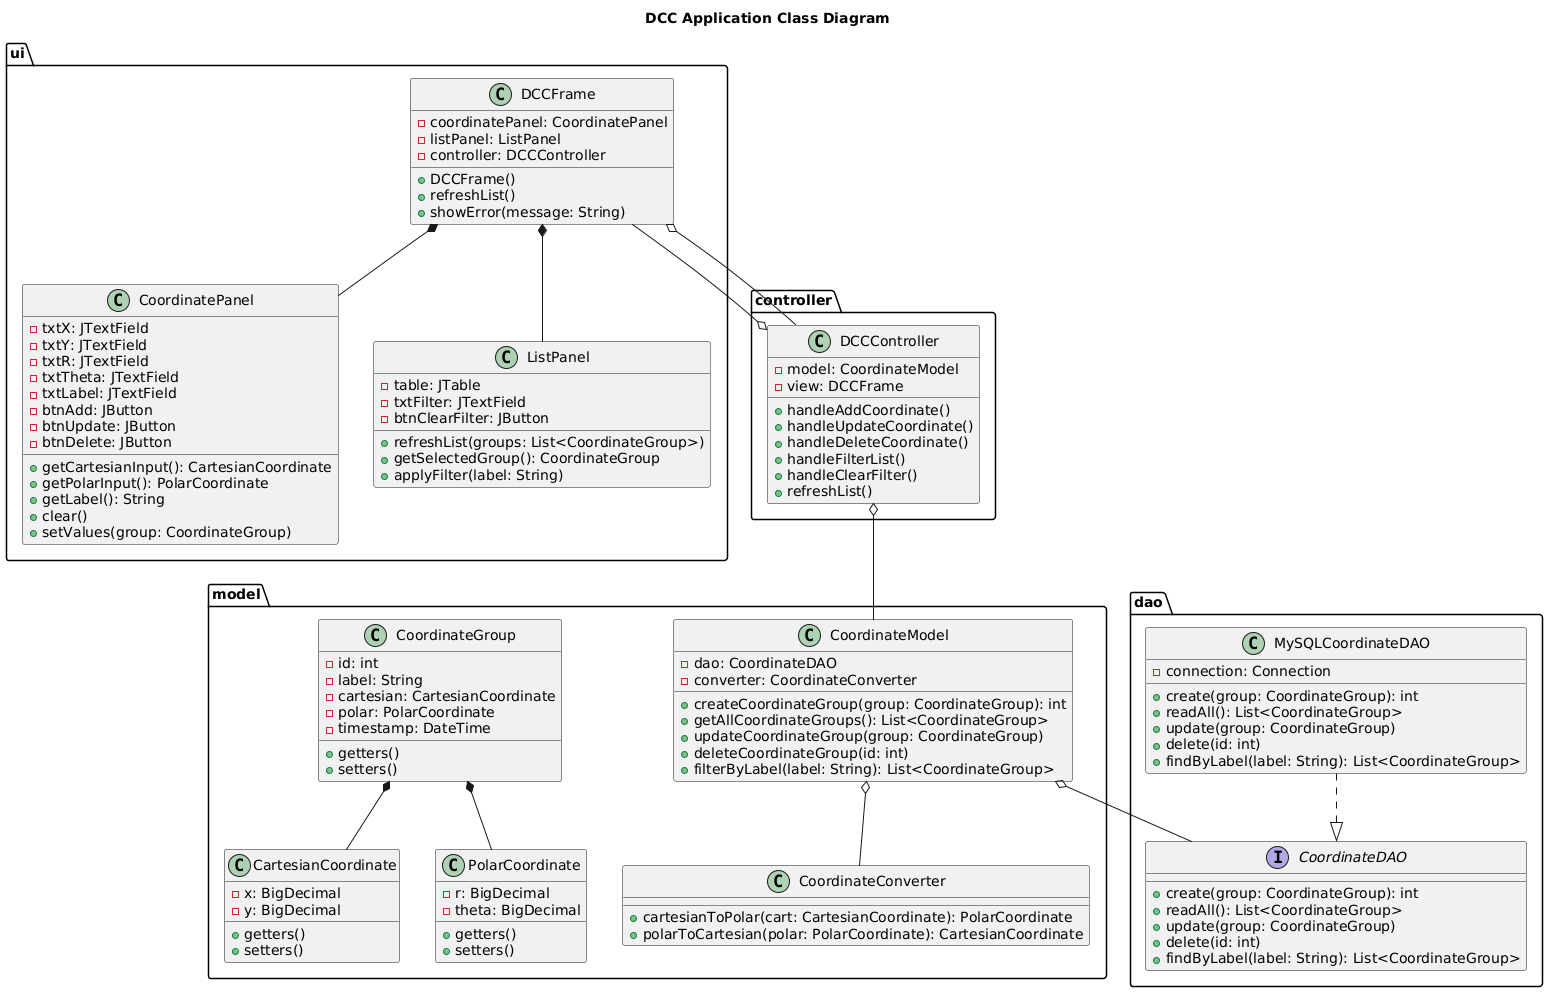

The diagram above was rendered by PlantUML. Its source (embedded in the PNG):
@startuml 
title DCC Application Class Diagram

package "ui" {
  class DCCFrame {
    - coordinatePanel: CoordinatePanel
    - listPanel: ListPanel
    - controller: DCCController
    + DCCFrame()
    + refreshList()
    + showError(message: String)
  }

  class CoordinatePanel {
    - txtX: JTextField
    - txtY: JTextField
    - txtR: JTextField
    - txtTheta: JTextField
    - txtLabel: JTextField
    - btnAdd: JButton
    - btnUpdate: JButton
    - btnDelete: JButton
    + getCartesianInput(): CartesianCoordinate
    + getPolarInput(): PolarCoordinate
    + getLabel(): String
    + clear()
    + setValues(group: CoordinateGroup)
  }

  class ListPanel {
    - table: JTable
    - txtFilter: JTextField
    - btnClearFilter: JButton
    + refreshList(groups: List<CoordinateGroup>)
    + getSelectedGroup(): CoordinateGroup
    + applyFilter(label: String)
  }
}

package "controller" {
  class DCCController {
    - model: CoordinateModel
    - view: DCCFrame
    + handleAddCoordinate()
    + handleUpdateCoordinate()
    + handleDeleteCoordinate()
    + handleFilterList()
    + handleClearFilter()
    + refreshList()
  }
}

package "model" {
  class CoordinateModel {
    - dao: CoordinateDAO
    - converter: CoordinateConverter
    + createCoordinateGroup(group: CoordinateGroup): int
    + getAllCoordinateGroups(): List<CoordinateGroup>
    + updateCoordinateGroup(group: CoordinateGroup)
    + deleteCoordinateGroup(id: int)
    + filterByLabel(label: String): List<CoordinateGroup>
  }

  class CoordinateConverter {
    + cartesianToPolar(cart: CartesianCoordinate): PolarCoordinate
    + polarToCartesian(polar: PolarCoordinate): CartesianCoordinate
  }

  class CoordinateGroup {
    - id: int
    - label: String
    - cartesian: CartesianCoordinate
    - polar: PolarCoordinate
    - timestamp: DateTime
    + getters()
    + setters()
  }

  class CartesianCoordinate {
    - x: BigDecimal
    - y: BigDecimal
    + getters()
    + setters()
  }

  class PolarCoordinate {
    - r: BigDecimal
    - theta: BigDecimal
    + getters()
    + setters()
  }
}

package "dao" {
  interface CoordinateDAO {
    + create(group: CoordinateGroup): int
    + readAll(): List<CoordinateGroup>
    + update(group: CoordinateGroup)
    + delete(id: int)
    + findByLabel(label: String): List<CoordinateGroup>
  }

  class MySQLCoordinateDAO {
    - connection: Connection
    + create(group: CoordinateGroup): int
    + readAll(): List<CoordinateGroup>
    + update(group: CoordinateGroup)
    + delete(id: int)
    + findByLabel(label: String): List<CoordinateGroup>
  }
}

' Relationships
DCCFrame *-- CoordinatePanel
DCCFrame *-- ListPanel
DCCFrame o-- DCCController

DCCController o-- CoordinateModel
DCCController o-- DCCFrame

CoordinateModel o-- CoordinateDAO
CoordinateModel o-- CoordinateConverter

CoordinateGroup *-- CartesianCoordinate
CoordinateGroup *-- PolarCoordinate

MySQLCoordinateDAO ..|> CoordinateDAO

@enduml